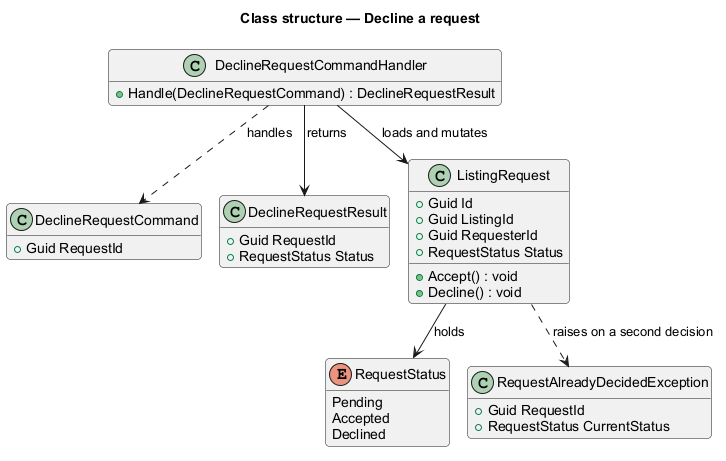

The diagram above was rendered by PlantUML. Its source (embedded in the PNG):
@startuml
!pragma layout smetana
title Class structure — Decline a request
skinparam backgroundColor #FFFFFF
skinparam shadowing false
skinparam roundcorner 8
skinparam defaultFontName Arial
hide empty members

class DeclineRequestCommand {
  +Guid RequestId
}
class DeclineRequestCommandHandler {
  +Handle(DeclineRequestCommand) : DeclineRequestResult
}
class DeclineRequestResult {
  +Guid RequestId
  +RequestStatus Status
}
class ListingRequest {
  +Guid Id
  +Guid ListingId
  +Guid RequesterId
  +RequestStatus Status
  +Accept() : void
  +Decline() : void
}
enum RequestStatus {
  Pending
  Accepted
  Declined
}
class RequestAlreadyDecidedException {
  +Guid RequestId
  +RequestStatus CurrentStatus
}

DeclineRequestCommandHandler ..> DeclineRequestCommand : handles
DeclineRequestCommandHandler --> DeclineRequestResult : returns
DeclineRequestCommandHandler --> ListingRequest : loads and mutates
ListingRequest --> RequestStatus : holds
ListingRequest ..> RequestAlreadyDecidedException : raises on a second decision
@enduml